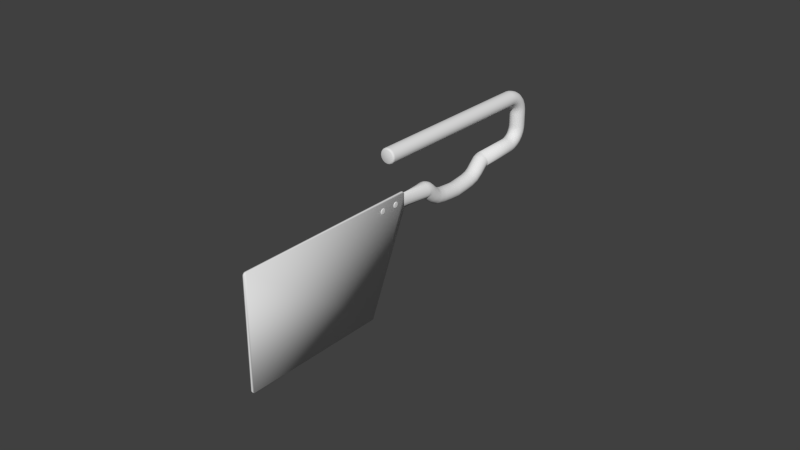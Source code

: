 # Source: c172p-control-lock.blend  (saved by Blender 2.76.0; exported with 4.5.12 LTS)
import bpy
from mathutils import Matrix  # noqa: F401  (used for matrix-valued properties, if any)

bpy.ops.wm.read_factory_settings(use_empty=True)
scene = bpy.context.scene
scene.name = 'Scene'

# ---- collections
col_collection_1 = bpy.data.collections.new('Collection 1'); scene.collection.children.link(col_collection_1)

# ---- world
world_world = bpy.data.worlds.new('World'); scene.world = world_world
world_world.color = (0.05088, 0.05088, 0.05088)
world_world.use_sun_shadow = False
world_world.sun_shadow_jitter_overblur = 0.0
world_world.cycles.sampling_method = 'MANUAL'
world_world.cycles.sample_map_resolution = 256

# ---- meshes
me_cylinder_003 = bpy.data.meshes.new('Cylinder.003')
me_cylinder_003.from_pydata([(0.0002255, -0.0194, 0.03273), (0.0002255, -0.01973, 0.03278), (0.0002255, -0.02, 0.03294), (0.0002255, -0.02019, 0.03317), (0.0002255, -0.02025, 0.03344), (0.0002255, -0.02019, 0.03371), (0.0002255, -0.02, 0.03394), (0.0002255, -0.01973, 0.03409), (0.0002255, -0.0194, 0.03415), (0.0002255, -0.01908, 0.03409), (0.0002255, -0.0188, 0.03394), (0.0002255, -0.01862, 0.03371), (0.0002255, -0.01855, 0.03344), (0.0002255, -0.01862, 0.03317), (0.0002255, -0.0188, 0.03294), (0.0002091, -0.01904, 0.0327), (0.0002091, -0.01873, 0.03288), (0.0002091, -0.01852, 0.03313), (0.0002091, -0.01845, 0.03344), (0.0002091, -0.01852, 0.03374), (0.0002091, -0.01873, 0.034), (0.0002091, -0.01904, 0.03417), (0.0002091, -0.0194, 0.03423), (0.0002091, -0.01977, 0.03417), (0.0002091, -0.02008, 0.034), (0.0002091, -0.02028, 0.03374), (0.0002091, -0.02036, 0.03344), (0.0002091, -0.02028, 0.03313), (0.0002091, -0.02008, 0.03288), (0.0002091, -0.01977, 0.0327), (0.0002091, -0.0194, 0.03264), (1.247e-05, -0.0194, 0.03244), (1.247e-05, -0.01986, 0.03252), (1.247e-05, -0.02025, 0.03273), (1.247e-05, -0.02051, 0.03306), (1.247e-05, -0.0206, 0.03344), (1.247e-05, -0.02051, 0.03382), (1.247e-05, -0.02025, 0.03414), (1.247e-05, -0.01986, 0.03436), (1.247e-05, -0.0194, 0.03443), (1.247e-05, -0.01895, 0.03436), (1.247e-05, -0.01856, 0.03414), (1.247e-05, -0.0183, 0.03382), (1.247e-05, -0.01821, 0.03344), (1.247e-05, -0.0183, 0.03306), (1.247e-05, -0.01856, 0.03273), (1.247e-05, -0.01895, 0.03252), (7.181e-05, -0.0194, 0.03246), (7.181e-05, -0.01985, 0.03253), (7.181e-05, -0.02023, 0.03275), (7.181e-05, -0.02049, 0.03306), (7.181e-05, -0.02057, 0.03344), (7.181e-05, -0.02049, 0.03381), (7.181e-05, -0.02023, 0.03413), (7.181e-05, -0.01985, 0.03434), (7.181e-05, -0.0194, 0.03441), (7.181e-05, -0.01895, 0.03434), (7.181e-05, -0.01857, 0.03413), (7.181e-05, -0.01832, 0.03381), (7.181e-05, -0.01823, 0.03344), (7.181e-05, -0.01832, 0.03306), (7.181e-05, -0.01857, 0.03275), (7.181e-05, -0.01895, 0.03253), (0.0001379, -0.0194, 0.03251), (0.0001379, -0.01983, 0.03258), (0.0001379, -0.02019, 0.03278), (0.0001379, -0.02043, 0.03308), (0.0001379, -0.02052, 0.03344), (0.0001379, -0.02043, 0.03379), (0.0001379, -0.02019, 0.03409), (0.0001379, -0.01983, 0.0343), (0.0001379, -0.0194, 0.03437), (0.0001379, -0.01898, 0.0343), (0.0001379, -0.01861, 0.03409), (0.0001379, -0.01837, 0.03379), (0.0001379, -0.01829, 0.03344), (0.0001379, -0.01837, 0.03308), (0.0001379, -0.01861, 0.03278), (0.0001379, -0.01898, 0.03258), (0.0002255, -0.01908, 0.03278), (0.0001773, -0.0194, 0.03257), (0.0001773, -0.0198, 0.03264), (0.0001773, -0.02013, 0.03283), (0.0001773, -0.02036, 0.03311), (0.0001773, -0.02044, 0.03344), (0.0001773, -0.02036, 0.03377), (0.0001773, -0.02013, 0.03405), (0.0001773, -0.0198, 0.03423), (0.0001773, -0.0194, 0.0343), (0.0001773, -0.01901, 0.03423), (0.0001773, -0.01867, 0.03405), (0.0001773, -0.01845, 0.03377), (0.0001773, -0.01837, 0.03344), (0.0001773, -0.01845, 0.03311), (0.0001773, -0.01867, 0.03283), (0.0001773, -0.01901, 0.03264), (0.0002515, -0.0194, 0.03344), (0.0002339, -0.0194, 0.03282), (0.0002339, -0.01969, 0.03286), (0.0002339, -0.01993, 0.033), (0.0002339, -0.02009, 0.0332), (0.0002339, -0.02015, 0.03344), (0.0002339, -0.02009, 0.03368), (0.0002339, -0.01993, 0.03388), (0.0002339, -0.01969, 0.03401), (0.0002339, -0.0194, 0.03406), (0.0002339, -0.01912, 0.03401), (0.0002339, -0.01887, 0.03388), (0.0002339, -0.01871, 0.03368), (0.0002339, -0.01866, 0.03344), (0.0002339, -0.01871, 0.0332), (0.0002339, -0.01887, 0.033), (0.0002339, -0.01912, 0.03286), (0.0002255, -0.0194, 0.02713), (0.0002255, -0.01973, 0.02718), (0.0002255, -0.02, 0.02734), (0.0002255, -0.02019, 0.02757), (0.0002255, -0.02025, 0.02784), (0.0002255, -0.02019, 0.02811), (0.0002255, -0.02, 0.02834), (0.0002255, -0.01973, 0.02849), (0.0002255, -0.0194, 0.02855), (0.0002255, -0.01908, 0.02849), (0.0002255, -0.0188, 0.02834), (0.0002255, -0.01862, 0.02811), (0.0002255, -0.01855, 0.02784), (0.0002255, -0.01862, 0.02757), (0.0002255, -0.0188, 0.02734), (0.0002091, -0.01904, 0.0271), (0.0002091, -0.01873, 0.02728), (0.0002091, -0.01852, 0.02753), (0.0002091, -0.01845, 0.02784), (0.0002091, -0.01852, 0.02814), (0.0002091, -0.01873, 0.0284), (0.0002091, -0.01904, 0.02857), (0.0002091, -0.0194, 0.02863), (0.0002091, -0.01977, 0.02857), (0.0002091, -0.02008, 0.0284), (0.0002091, -0.02028, 0.02814), (0.0002091, -0.02036, 0.02784), (0.0002091, -0.02028, 0.02753), (0.0002091, -0.02008, 0.02728), (0.0002091, -0.01977, 0.0271), (0.0002091, -0.0194, 0.02704), (1.247e-05, -0.0194, 0.02684), (1.247e-05, -0.01986, 0.02692), (1.247e-05, -0.02025, 0.02713), (1.247e-05, -0.02051, 0.02746), (1.247e-05, -0.0206, 0.02784), (1.247e-05, -0.02051, 0.02822), (1.247e-05, -0.02025, 0.02854), (1.247e-05, -0.01986, 0.02876), (1.247e-05, -0.0194, 0.02883), (1.247e-05, -0.01895, 0.02876), (1.247e-05, -0.01856, 0.02854), (1.247e-05, -0.0183, 0.02822), (1.247e-05, -0.01821, 0.02784), (1.247e-05, -0.0183, 0.02746), (1.247e-05, -0.01856, 0.02713), (1.247e-05, -0.01895, 0.02692), (7.181e-05, -0.0194, 0.02686), (7.181e-05, -0.01985, 0.02693), (7.181e-05, -0.02023, 0.02715), (7.181e-05, -0.02049, 0.02746), (7.181e-05, -0.02057, 0.02784), (7.181e-05, -0.02049, 0.02821), (7.181e-05, -0.02023, 0.02853), (7.181e-05, -0.01985, 0.02874), (7.181e-05, -0.0194, 0.02881), (7.181e-05, -0.01895, 0.02874), (7.181e-05, -0.01857, 0.02853), (7.181e-05, -0.01832, 0.02821), (7.181e-05, -0.01823, 0.02784), (7.181e-05, -0.01832, 0.02746), (7.181e-05, -0.01857, 0.02715), (7.181e-05, -0.01895, 0.02693), (0.0001379, -0.0194, 0.02691), (0.0001379, -0.01983, 0.02698), (0.0001379, -0.02019, 0.02718), (0.0001379, -0.02043, 0.02748), (0.0001379, -0.02052, 0.02784), (0.0001379, -0.02043, 0.02819), (0.0001379, -0.02019, 0.02849), (0.0001379, -0.01983, 0.0287), (0.0001379, -0.0194, 0.02877), (0.0001379, -0.01898, 0.0287), (0.0001379, -0.01861, 0.02849), (0.0001379, -0.01837, 0.02819), (0.0001379, -0.01829, 0.02784), (0.0001379, -0.01837, 0.02748), (0.0001379, -0.01861, 0.02718), (0.0001379, -0.01898, 0.02698), (0.0002255, -0.01908, 0.02718), (0.0001773, -0.0194, 0.02697), (0.0001773, -0.0198, 0.02704), (0.0001773, -0.02013, 0.02723), (0.0001773, -0.02036, 0.02751), (0.0001773, -0.02044, 0.02784), (0.0001773, -0.02036, 0.02817), (0.0001773, -0.02013, 0.02845), (0.0001773, -0.0198, 0.02863), (0.0001773, -0.0194, 0.0287), (0.0001773, -0.01901, 0.02863), (0.0001773, -0.01867, 0.02845), (0.0001773, -0.01845, 0.02817), (0.0001773, -0.01837, 0.02784), (0.0001773, -0.01845, 0.02751), (0.0001773, -0.01867, 0.02723), (0.0001773, -0.01901, 0.02704), (0.0002515, -0.0194, 0.02784), (0.0002339, -0.0194, 0.02722), (0.0002339, -0.01969, 0.02726), (0.0002339, -0.01993, 0.0274), (0.0002339, -0.02009, 0.0276), (0.0002339, -0.02015, 0.02784), (0.0002339, -0.02009, 0.02808), (0.0002339, -0.01993, 0.02828), (0.0002339, -0.01969, 0.02841), (0.0002339, -0.0194, 0.02846), (0.0002339, -0.01912, 0.02841), (0.0002339, -0.01887, 0.02828), (0.0002339, -0.01871, 0.02808), (0.0002339, -0.01866, 0.02784), (0.0002339, -0.01871, 0.0276), (0.0002339, -0.01887, 0.0274), (0.0002339, -0.01912, 0.02726), (-0.0006898, -0.02259, 0.02404), (3.019e-05, -0.02259, 0.02404), (-0.0006898, -0.02295, 0.02414), (3.019e-05, -0.02295, 0.02414), (-0.0006898, -0.05953, 0.03816), (3.019e-05, -0.05953, 0.03816), (-0.0006898, -0.05975, 0.03842), (3.019e-05, -0.05975, 0.03842), (-0.0006898, -0.05987, 0.03872), (3.019e-05, -0.05987, 0.03872), (-0.0006898, -0.05987, 0.08606), (3.019e-05, -0.05987, 0.08606), (-0.0006898, -0.05975, 0.08636), (3.019e-05, -0.05975, 0.08636), (-0.0006898, -0.05953, 0.08661), (3.019e-05, -0.05953, 0.08661), (-0.0006898, -0.05922, 0.0868), (3.019e-05, -0.05922, 0.0868), (-0.0006898, -0.05886, 0.0869), (3.019e-05, -0.05886, 0.0869), (-0.0006898, -0.01675, 0.0869), (3.019e-05, -0.01675, 0.0869), (-0.0006898, -0.01639, 0.0868), (3.019e-05, -0.01639, 0.0868), (-0.0006898, -0.01608, 0.08661), (3.019e-05, -0.01608, 0.08661), (-0.0006898, -0.01585, 0.08636), (3.019e-05, -0.01585, 0.08636), (-0.0006898, -0.01574, 0.08606), (3.019e-05, -0.01574, 0.08606), (-0.0006898, -0.01574, 0.02488), (3.019e-05, -0.01574, 0.02488), (-0.0006898, -0.01585, 0.02458), (3.019e-05, -0.01585, 0.02458), (-0.0006898, -0.01608, 0.02433), (3.019e-05, -0.01608, 0.02433), (-0.0006898, -0.01639, 0.02414), (3.019e-05, -0.01639, 0.02414), (-0.0006898, -0.01675, 0.02404), (3.019e-05, -0.01675, 0.02404), (-0.0003298, -0.02219, -0.02764), (-0.0003298, -0.02253, -0.0148), (0.0008182, -0.02196, -0.02764), (0.0008182, -0.02231, -0.0148), (0.001792, -0.02131, -0.02764), (0.001792, -0.02166, -0.0148), (0.002442, -0.02033, -0.02764), (0.002442, -0.02068, -0.0148), (0.00267, -0.01919, -0.02764), (0.00267, -0.01953, -0.0148), (0.002442, -0.01804, -0.02764), (0.002442, -0.01839, -0.0148), (0.001792, -0.01707, -0.02764), (0.001792, -0.01741, -0.0148), (0.0008182, -0.01641, -0.02764), (0.0008182, -0.01676, -0.0148), (-0.0003298, -0.01619, -0.02764), (-0.0003298, -0.01653, -0.0148), (-0.001478, -0.01641, -0.02764), (-0.001478, -0.01676, -0.0148), (-0.002451, -0.01707, -0.02764), (-0.002451, -0.01741, -0.0148), (-0.003101, -0.01804, -0.02764), (-0.003101, -0.01839, -0.0148), (-0.00333, -0.01919, -0.02764), (-0.00333, -0.01953, -0.0148), (-0.003101, -0.02033, -0.02764), (-0.003101, -0.02068, -0.0148), (-0.002451, -0.02131, -0.02764), (-0.002451, -0.02166, -0.0148), (-0.001478, -0.02196, -0.02764), (-0.001478, -0.02231, -0.0148), (-0.0003298, -0.02191, -0.02934), (0.0008182, -0.02168, -0.02932), (0.001792, -0.02104, -0.02924), (0.002442, -0.02008, -0.02913), (0.00267, -0.01894, -0.02899), (0.002442, -0.0178, -0.02885), (0.001792, -0.01684, -0.02874), (0.0008182, -0.0162, -0.02866), (-0.0003298, -0.01597, -0.02864), (-0.001478, -0.0162, -0.02866), (-0.002451, -0.01684, -0.02874), (-0.003101, -0.0178, -0.02885), (-0.00333, -0.01894, -0.02899), (-0.003101, -0.02008, -0.02913), (-0.002451, -0.02104, -0.02924), (-0.001478, -0.02168, -0.02932), (-0.0003298, -0.02102, -0.03135), (0.0008182, -0.02081, -0.03127), (0.001792, -0.02021, -0.03107), (0.002442, -0.01931, -0.03075), (0.00267, -0.01825, -0.03039), (0.002442, -0.01719, -0.03002), (0.001792, -0.0163, -0.02971), (0.0008182, -0.0157, -0.0295), (-0.0003298, -0.01548, -0.02943), (-0.001478, -0.0157, -0.0295), (-0.002451, -0.0163, -0.02971), (-0.003101, -0.01719, -0.03002), (-0.00333, -0.01825, -0.03039), (-0.003101, -0.01931, -0.03075), (-0.002451, -0.02021, -0.03107), (-0.001478, -0.02081, -0.03127), (-0.0003298, -0.01982, -0.03293), (0.0008182, -0.01963, -0.03282), (0.001792, -0.0191, -0.03251), (0.002442, -0.0183, -0.03205), (0.00267, -0.01736, -0.0315), (0.002442, -0.01642, -0.03095), (0.001792, -0.01562, -0.03049), (0.0008182, -0.01509, -0.03018), (-0.0003298, -0.0149, -0.03007), (-0.001478, -0.01509, -0.03018), (-0.002451, -0.01562, -0.03049), (-0.003101, -0.01642, -0.03095), (-0.00333, -0.01736, -0.0315), (-0.003101, -0.0183, -0.03205), (-0.002451, -0.0191, -0.03251), (-0.001478, -0.01963, -0.03282), (-0.0003298, -0.01802, -0.03432), (0.0008182, -0.01788, -0.03417), (0.001792, -0.01746, -0.03376), (0.002442, -0.01683, -0.03314), (0.00267, -0.0161, -0.0324), (0.002442, -0.01536, -0.03167), (0.001792, -0.01473, -0.03105), (0.0008182, -0.01431, -0.03063), (-0.0003298, -0.01417, -0.03049), (-0.001478, -0.01431, -0.03063), (-0.002451, -0.01473, -0.03105), (-0.003101, -0.01536, -0.03167), (-0.00333, -0.0161, -0.0324), (-0.003101, -0.01683, -0.03314), (-0.002451, -0.01746, -0.03376), (-0.001478, -0.01788, -0.03417), (-0.0003298, -0.01587, -0.03529), (0.0008182, -0.01578, -0.03512), (0.001792, -0.01551, -0.03463), (0.002442, -0.01511, -0.03389), (0.00267, -0.01464, -0.03301), (0.002442, -0.01416, -0.03214), (0.001792, -0.01376, -0.0314), (0.0008182, -0.0135, -0.03091), (-0.0003298, -0.0134, -0.03074), (-0.001478, -0.0135, -0.03091), (-0.002451, -0.01376, -0.0314), (-0.003101, -0.01416, -0.03214), (-0.00333, -0.01464, -0.03301), (-0.003101, -0.01511, -0.03389), (-0.002451, -0.01551, -0.03463), (-0.001478, -0.01578, -0.03512), (-0.0003298, -0.01379, -0.03574), (0.0008182, -0.01374, -0.03555), (0.001792, -0.01361, -0.03502), (0.002442, -0.01341, -0.03423), (0.00267, -0.01317, -0.03329), (0.002442, -0.01293, -0.03236), (0.001792, -0.01273, -0.03156), (0.0008182, -0.0126, -0.03103), (-0.0003298, -0.01255, -0.03085), (-0.001478, -0.0126, -0.03103), (-0.002451, -0.01273, -0.03156), (-0.003101, -0.01293, -0.03236), (-0.00333, -0.01317, -0.03329), (-0.003101, -0.01341, -0.03423), (-0.002451, -0.01361, -0.03502), (-0.001478, -0.01374, -0.03555), (-0.0003298, -0.01192, -0.03584), (0.0008182, -0.01192, -0.03565), (0.001792, -0.01192, -0.03511), (0.002442, -0.01192, -0.0343), (0.00267, -0.01193, -0.03334), (0.002442, -0.01193, -0.03239), (0.001792, -0.01193, -0.03158), (0.0008182, -0.01193, -0.03103), (-0.0003298, -0.01193, -0.03084), (-0.001478, -0.01193, -0.03103), (-0.002451, -0.01193, -0.03158), (-0.003101, -0.01193, -0.03239), (-0.00333, -0.01193, -0.03334), (-0.003101, -0.01192, -0.0343), (-0.002451, -0.01192, -0.03511), (-0.001478, -0.01192, -0.03565), (-0.0003298, 0.003, -0.02764), (-0.0003298, 0.003, 0.03041), (0.0008182, 0.002772, -0.02764), (0.0008182, 0.002772, 0.03041), (0.001792, 0.002121, -0.02764), (0.001792, 0.002121, 0.03041), (0.002442, 0.001148, -0.02764), (0.002442, 0.001148, 0.03041), (0.00267, 1.042e-09, -0.02764), (0.00267, -9.234e-10, 0.03041), (0.002442, -0.001148, -0.02764), (0.002442, -0.001148, 0.03041), (0.001792, -0.002121, -0.02764), (0.001792, -0.002121, 0.03041), (0.0008182, -0.002772, -0.02764), (0.0008182, -0.002772, 0.03041), (-0.0003298, -0.003, -0.02764), (-0.0003298, -0.003, 0.03041), (-0.001478, -0.002772, -0.02764), (-0.001478, -0.002772, 0.03041), (-0.002451, -0.002121, -0.02764), (-0.002451, -0.002121, 0.03041), (-0.003101, -0.001148, -0.02764), (-0.003101, -0.001148, 0.03041), (-0.00333, 1.209e-09, -0.02764), (-0.00333, -7.565e-10, 0.03041), (-0.003101, 0.001148, -0.02764), (-0.003101, 0.001148, 0.03041), (-0.002451, 0.002121, -0.02764), (-0.002451, 0.002121, 0.03041), (-0.001478, 0.002772, -0.02764), (-0.001478, 0.002772, 0.03041), (-0.0003298, 0.002722, -0.02934), (0.0008182, 0.002496, -0.02932), (0.001792, 0.001852, -0.02924), (0.002442, 0.0008886, -0.02913), (0.00267, -0.0002479, -0.02899), (0.002442, -0.001384, -0.02885), (0.001792, -0.002348, -0.02874), (0.0008182, -0.002992, -0.02866), (-0.0003298, -0.003218, -0.02864), (-0.001478, -0.002992, -0.02866), (-0.002451, -0.002348, -0.02874), (-0.003101, -0.001384, -0.02885), (-0.00333, -0.0002479, -0.02899), (-0.003101, 0.0008886, -0.02913), (-0.002451, 0.001852, -0.02924), (-0.001478, 0.002496, -0.02932), (-0.0003298, 0.001837, -0.03135), (0.0008182, 0.001627, -0.03127), (0.001792, 0.001026, -0.03107), (0.002442, 0.0001276, -0.03075), (0.00267, -0.0009324, -0.03039), (0.002442, -0.001992, -0.03002), (0.001792, -0.002891, -0.02971), (0.0008182, -0.003491, -0.0295), (-0.0003298, -0.003702, -0.02943), (-0.001478, -0.003491, -0.0295), (-0.002451, -0.002891, -0.02971), (-0.003101, -0.001992, -0.03002), (-0.00333, -0.0009324, -0.03039), (-0.003101, 0.0001276, -0.03075), (-0.002451, 0.001026, -0.03107), (-0.001478, 0.001627, -0.03127), (-0.0003298, 0.0006334, -0.03293), (0.0008182, 0.0004461, -0.03282), (0.001792, -8.739e-05, -0.03251), (0.002442, -0.0008858, -0.03205), (0.00267, -0.001828, -0.0315), (0.002442, -0.002769, -0.03095), (0.001792, -0.003568, -0.03049), (0.0008182, -0.004101, -0.03018), (-0.0003298, -0.004289, -0.03007), (-0.001478, -0.004101, -0.03018), (-0.002451, -0.003568, -0.03049), (-0.003101, -0.002769, -0.03095), (-0.00333, -0.001828, -0.0315), (-0.003101, -0.0008858, -0.03205), (-0.002451, -8.738e-05, -0.03251), (-0.001478, 0.0004461, -0.03282), (-0.0003298, -0.001162, -0.03432), (0.0008182, -0.001309, -0.03417), (0.001792, -0.001727, -0.03376), (0.002442, -0.002353, -0.03314), (0.00267, -0.003091, -0.0324), (0.002442, -0.003829, -0.03167), (0.001792, -0.004454, -0.03105), (0.0008182, -0.004872, -0.03063), (-0.0003298, -0.005019, -0.03049), (-0.001478, -0.004872, -0.03063), (-0.002451, -0.004454, -0.03105), (-0.003101, -0.003829, -0.03167), (-0.00333, -0.003091, -0.0324), (-0.003101, -0.002353, -0.03314), (-0.002451, -0.001727, -0.03376), (-0.001478, -0.001309, -0.03417), (-0.0003298, -0.003317, -0.03529), (0.0008182, -0.00341, -0.03512), (0.001792, -0.003678, -0.03463), (0.002442, -0.004078, -0.03389), (0.00267, -0.00455, -0.03301), (0.002442, -0.005022, -0.03214), (0.001792, -0.005422, -0.0314), (0.0008182, -0.005689, -0.03091), (-0.0003298, -0.005783, -0.03074), (-0.001478, -0.005689, -0.03091), (-0.002451, -0.005422, -0.0314), (-0.003101, -0.005022, -0.03214), (-0.00333, -0.00455, -0.03301), (-0.003101, -0.004078, -0.03389), (-0.002451, -0.003678, -0.03463), (-0.001478, -0.00341, -0.03512), (-0.0003298, -0.005395, -0.03574), (0.0008182, -0.005443, -0.03555), (0.001792, -0.005577, -0.03502), (0.002442, -0.005778, -0.03423), (0.00267, -0.006016, -0.03329), (0.002442, -0.006253, -0.03236), (0.001792, -0.006455, -0.03156), (0.0008182, -0.006589, -0.03103), (-0.0003298, -0.006636, -0.03085), (-0.001478, -0.006589, -0.03103), (-0.002451, -0.006455, -0.03156), (-0.003101, -0.006253, -0.03236), (-0.00333, -0.006016, -0.03329), (-0.003101, -0.005778, -0.03423), (-0.002451, -0.005577, -0.03502), (-0.001478, -0.005443, -0.03555), (-0.0003298, -0.007263, -0.03584), (0.0008182, -0.007263, -0.03565), (0.001792, -0.007263, -0.03511), (0.002442, -0.007262, -0.0343), (0.00267, -0.00726, -0.03334), (0.002442, -0.007259, -0.03239), (0.001792, -0.007258, -0.03158), (0.0008182, -0.007258, -0.03103), (-0.0003298, -0.007257, -0.03084), (-0.001478, -0.007258, -0.03103), (-0.002451, -0.007258, -0.03158), (-0.003101, -0.007259, -0.03239), (-0.00333, -0.00726, -0.03334), (-0.003101, -0.007262, -0.0343), (-0.002451, -0.007263, -0.03511), (-0.001478, -0.007263, -0.03565), (-0.0003298, -7.519e-10, 0.03137), (-0.0003298, 0.002984, 0.03071), (0.000812, 0.002757, 0.03071), (0.00178, 0.00211, 0.03071), (0.002427, 0.001142, 0.03071), (0.002654, -9.068e-10, 0.03071), (0.002427, -0.001142, 0.03071), (0.00178, -0.00211, 0.03071), (0.000812, -0.002757, 0.03071), (-0.0003298, -0.002984, 0.03071), (-0.001472, -0.002757, 0.03071), (-0.00244, -0.00211, 0.03071), (-0.003086, -0.001142, 0.03071), (-0.003314, -7.408e-10, 0.03071), (-0.003086, 0.001142, 0.03071), (-0.00244, 0.00211, 0.03071), (-0.001472, 0.002757, 0.03071), (-0.0003298, 0.002923, 0.03092), (0.0007886, 0.0027, 0.03092), (0.001737, 0.002067, 0.03092), (0.00237, 0.001118, 0.03092), (0.002593, -8.923e-10, 0.03092), (0.00237, -0.001118, 0.03092), (0.001737, -0.002067, 0.03092), (0.0007886, -0.0027, 0.03092), (-0.0003298, -0.002923, 0.03092), (-0.001448, -0.0027, 0.03092), (-0.002396, -0.002067, 0.03092), (-0.00303, -0.001118, 0.03092), (-0.003252, -7.297e-10, 0.03092), (-0.00303, 0.001118, 0.03092), (-0.002396, 0.002067, 0.03092), (-0.001448, 0.0027, 0.03092), (-0.0003298, 0.002759, 0.03113), (0.0007259, 0.002549, 0.03113), (0.001621, 0.001951, 0.03113), (0.002219, 0.001056, 0.03113), (0.002429, -8.744e-10, 0.03113), (0.002219, -0.001056, 0.03113), (0.001621, -0.001951, 0.03113), (0.0007259, -0.002549, 0.03113), (-0.0003298, -0.002759, 0.03113), (-0.001385, -0.002549, 0.03113), (-0.00228, -0.001951, 0.03113), (-0.002878, -0.001056, 0.03113), (-0.003088, -7.209e-10, 0.03113), (-0.002878, 0.001056, 0.03113), (-0.00228, 0.001951, 0.03113), (-0.001385, 0.002549, 0.03113), (-0.0003298, 0.002412, 0.03128), (0.0005931, 0.002228, 0.03128), (0.001375, 0.001705, 0.03128), (0.001898, 0.0009229, 0.03128), (0.002082, -8.407e-10, 0.03128), (0.001898, -0.0009229, 0.03128), (0.001375, -0.001705, 0.03128), (0.0005931, -0.002228, 0.03128), (-0.0003298, -0.002412, 0.03128), (-0.001253, -0.002228, 0.03128), (-0.002035, -0.001705, 0.03128), (-0.002558, -0.0009229, 0.03128), (-0.002741, -7.065e-10, 0.03128), (-0.002558, 0.0009229, 0.03128), (-0.002035, 0.001705, 0.03128), (-0.001253, 0.002228, 0.03128), (-0.0003298, -0.02253, -0.0148), (0.0008182, -0.02231, -0.0148), (0.001792, -0.02166, -0.0148), (0.002442, -0.02068, -0.0148), (0.00267, -0.01953, -0.0148), (0.002442, -0.01839, -0.0148), (0.001792, -0.01741, -0.0148), (0.0008182, -0.01676, -0.0148), (-0.0003298, -0.01653, -0.0148), (-0.001478, -0.01676, -0.0148), (-0.002451, -0.01741, -0.0148), (-0.003101, -0.01839, -0.0148), (-0.00333, -0.01953, -0.0148), (-0.003101, -0.02068, -0.0148), (-0.002451, -0.02166, -0.0148), (-0.001478, -0.02231, -0.0148), (-0.0003298, -0.02255, -0.0147), (0.0008182, -0.02233, -0.01465), (0.001792, -0.0217, -0.01452), (0.002442, -0.02076, -0.01431), (0.00267, -0.01965, -0.01406), (0.002442, -0.01854, -0.01382), (0.001792, -0.0176, -0.01361), (0.0008182, -0.01697, -0.01347), (-0.0003298, -0.01675, -0.01342), (-0.001478, -0.01697, -0.01347), (-0.002451, -0.0176, -0.01361), (-0.003101, -0.01854, -0.01382), (-0.00333, -0.01965, -0.01406), (-0.003101, -0.02076, -0.01431), (-0.002451, -0.0217, -0.01452), (-0.001478, -0.02233, -0.01465), (-0.0003298, -0.02261, -0.01464), (0.0008182, -0.02241, -0.01455), (0.001792, -0.02185, -0.01427), (0.002442, -0.02102, -0.01385), (0.00267, -0.02004, -0.01335), (0.002442, -0.01906, -0.01286), (0.001792, -0.01822, -0.01244), (0.0008182, -0.01767, -0.01216), (-0.0003298, -0.01747, -0.01206), (-0.001478, -0.01767, -0.01216), (-0.002451, -0.01822, -0.01244), (-0.003101, -0.01906, -0.01286), (-0.00333, -0.02004, -0.01335), (-0.003101, -0.02102, -0.01385), (-0.002451, -0.0218, -0.01427), (-0.001478, -0.02236, -0.01455), (-0.0003298, -0.02273, -0.01455), (0.0008182, -0.02259, -0.0144), (0.001792, -0.02218, -0.01398), (0.002442, -0.02157, -0.01335), (0.00267, -0.02085, -0.0126), (0.002442, -0.02013, -0.01186), (0.001792, -0.01952, -0.01123), (0.0008182, -0.01911, -0.01081), (-0.0003298, -0.01896, -0.01066), (-0.001478, -0.01911, -0.01081), (-0.002451, -0.01952, -0.01123), (-0.003101, -0.02013, -0.01186), (-0.00333, -0.02085, -0.0126), (-0.003101, -0.02157, -0.01335), (-0.002451, -0.02218, -0.01398), (-0.001478, -0.02259, -0.0144), (-0.0003298, -0.02485, -0.01266), (0.0008182, -0.02471, -0.01251), (0.001792, -0.0243, -0.01209), (0.002442, -0.02369, -0.01146), (0.00267, -0.02297, -0.01072), (0.002442, -0.02225, -0.009972), (0.001792, -0.02164, -0.009341), (0.0008182, -0.02123, -0.008919), (-0.0003298, -0.02109, -0.008771), (-0.001478, -0.02123, -0.008919), (-0.002451, -0.02164, -0.009341), (-0.003101, -0.02225, -0.009972), (-0.00333, -0.02297, -0.01072), (-0.003101, -0.02369, -0.01146), (-0.002451, -0.0243, -0.01209), (-0.001478, -0.02471, -0.01251), (-0.0003298, -0.02704, -0.01004), (0.0008182, -0.02684, -0.009949), (0.001792, -0.02626, -0.009692), (0.002442, -0.02541, -0.009308), (0.00267, -0.0244, -0.008854), (0.002442, -0.02338, -0.008401), (0.001792, -0.02253, -0.008016), (0.0008182, -0.02195, -0.007759), (-0.0003298, -0.02175, -0.007669), (-0.001478, -0.02195, -0.007759), (-0.002451, -0.02253, -0.008016), (-0.003101, -0.02338, -0.008401), (-0.00333, -0.0244, -0.008854), (-0.003101, -0.02541, -0.009308), (-0.002451, -0.02626, -0.009692), (-0.001478, -0.02684, -0.009949), (-0.0003298, -0.02801, -0.007246), (0.0008182, -0.02779, -0.00719), (0.001792, -0.02717, -0.00703), (0.002442, -0.02624, -0.00679), (0.00267, -0.02514, -0.006506), (0.002442, -0.02404, -0.006223), (0.001792, -0.02311, -0.005983), (0.0008182, -0.02249, -0.005823), (-0.0003298, -0.02227, -0.005766), (-0.001478, -0.02249, -0.005823), (-0.002451, -0.02311, -0.005983), (-0.003101, -0.02404, -0.006223), (-0.00333, -0.02514, -0.006506), (-0.003101, -0.02624, -0.00679), (-0.002451, -0.02717, -0.00703), (-0.001478, -0.02779, -0.00719), (-0.0003298, -0.02855, -0.003782), (0.0008182, -0.02832, -0.003765), (0.001792, -0.02767, -0.003715), (0.002442, -0.0267, -0.003641), (0.00267, -0.02556, -0.003554), (0.002442, -0.02441, -0.003466), (0.001792, -0.02345, -0.003392), (0.0008182, -0.0228, -0.003343), (-0.0003298, -0.02257, -0.003325), (-0.001478, -0.0228, -0.003343), (-0.002451, -0.02345, -0.003392), (-0.003101, -0.02441, -0.003466), (-0.00333, -0.02556, -0.003554), (-0.003101, -0.0267, -0.003641), (-0.002451, -0.02767, -0.003715), (-0.001478, -0.02832, -0.003765), (-0.0003298, -0.02895, 6.092e-10), (0.0008182, -0.02872, 8.021e-10), (0.001792, -0.02807, 7.076e-10), (0.002442, -0.0271, 8.166e-10), (0.00267, -0.02595, 9.452e-10), (0.002442, -0.0248, 1.074e-09), (0.001792, -0.02383, 1.183e-09), (0.0008182, -0.02318, 1.256e-09), (-0.0003298, -0.02295, 1.281e-09), (-0.001478, -0.02318, 1.256e-09), (-0.002451, -0.02383, 1.183e-09), (-0.003101, -0.0248, 1.074e-09), (-0.00333, -0.02595, 9.452e-10), (-0.003101, -0.0271, 8.166e-10), (-0.002451, -0.02807, 7.076e-10), (-0.001478, -0.02872, 4.674e-10), (-0.0003298, -0.02253, 0.01483), (-0.001478, -0.02231, 0.01483), (-0.002451, -0.02166, 0.01482), (-0.003101, -0.02068, 0.01481), (-0.00333, -0.01953, 0.0148), (-0.003101, -0.01839, 0.01478), (-0.002451, -0.01741, 0.01477), (-0.001478, -0.01676, 0.01476), (-0.0003298, -0.01654, 0.01476), (0.0008182, -0.01676, 0.01476), (0.001792, -0.01741, 0.01477), (0.002442, -0.01839, 0.01478), (0.00267, -0.01953, 0.0148), (0.002442, -0.02068, 0.01481), (0.001792, -0.02166, 0.01482), (0.0008182, -0.02231, 0.01483), (-0.0003298, -0.02255, 0.0147), (-0.001478, -0.02233, 0.01465), (-0.002451, -0.0217, 0.01452), (-0.003101, -0.02076, 0.01431), (-0.00333, -0.01965, 0.01406), (-0.003101, -0.01854, 0.01382), (-0.002451, -0.0176, 0.01361), (-0.001478, -0.01697, 0.01347), (-0.0003298, -0.01675, 0.01342), (0.0008182, -0.01697, 0.01347), (0.001792, -0.0176, 0.01361), (0.002442, -0.01854, 0.01382), (0.00267, -0.01965, 0.01406), (0.002442, -0.02076, 0.01431), (0.001792, -0.0217, 0.01452), (0.0008182, -0.02233, 0.01465), (-0.0003298, -0.02261, 0.01464), (-0.001478, -0.02241, 0.01455), (-0.002451, -0.02185, 0.01427), (-0.003101, -0.02102, 0.01385), (-0.00333, -0.02004, 0.01335), (-0.003101, -0.01906, 0.01286), (-0.002451, -0.01822, 0.01244), (-0.001478, -0.01767, 0.01216), (-0.0003298, -0.01747, 0.01206), (0.0008182, -0.01767, 0.01216), (0.001792, -0.01822, 0.01244), (0.002442, -0.01906, 0.01286), (0.00267, -0.02004, 0.01335), (0.002442, -0.02102, 0.01385), (0.001792, -0.0218, 0.01427), (0.0008182, -0.02236, 0.01455), (-0.0003298, -0.02273, 0.01455), (-0.001478, -0.02259, 0.0144), (-0.002451, -0.02218, 0.01398), (-0.003101, -0.02157, 0.01335), (-0.00333, -0.02085, 0.0126), (-0.003101, -0.02013, 0.01186), (-0.002451, -0.01952, 0.01123), (-0.001478, -0.01911, 0.01081), (-0.0003298, -0.01896, 0.01066), (0.0008182, -0.01911, 0.01081), (0.001792, -0.01952, 0.01123), (0.002442, -0.02013, 0.01186), (0.00267, -0.02085, 0.0126), (0.002442, -0.02157, 0.01335), (0.001792, -0.02218, 0.01398), (0.0008182, -0.02259, 0.0144), (-0.0003298, -0.02485, 0.01266), (-0.001478, -0.02471, 0.01251), (-0.002451, -0.0243, 0.01209), (-0.003101, -0.02369, 0.01146), (-0.00333, -0.02297, 0.01072), (-0.003101, -0.02225, 0.009972), (-0.002451, -0.02164, 0.009341), (-0.001478, -0.02123, 0.008919), (-0.0003298, -0.02109, 0.008771), (0.0008182, -0.02123, 0.008919), (0.001792, -0.02164, 0.009341), (0.002442, -0.02225, 0.009972), (0.00267, -0.02297, 0.01072), (0.002442, -0.02369, 0.01146), (0.001792, -0.0243, 0.01209), (0.0008182, -0.02471, 0.01251), (-0.0003298, -0.02704, 0.01004), (-0.001478, -0.02684, 0.009949), (-0.002451, -0.02626, 0.009692), (-0.003101, -0.02541, 0.009308), (-0.00333, -0.0244, 0.008854), (-0.003101, -0.02338, 0.008401), (-0.002451, -0.02253, 0.008016), (-0.001478, -0.02195, 0.007759), (-0.0003298, -0.02175, 0.007669), (0.0008182, -0.02195, 0.007759), (0.001792, -0.02253, 0.008016), (0.002442, -0.02338, 0.008401), (0.00267, -0.0244, 0.008854), (0.002442, -0.02541, 0.009308), (0.001792, -0.02626, 0.009692), (0.0008182, -0.02684, 0.009949), (-0.0003298, -0.02801, 0.007246), (-0.001478, -0.02779, 0.00719), (-0.002451, -0.02717, 0.00703), (-0.003101, -0.02624, 0.00679), (-0.00333, -0.02514, 0.006506), (-0.003101, -0.02404, 0.006223), (-0.002451, -0.02311, 0.005983), (-0.001478, -0.02249, 0.005823), (-0.0003298, -0.02227, 0.005766), (0.0008182, -0.02249, 0.005823), (0.001792, -0.02311, 0.005983), (0.002442, -0.02404, 0.006223), (0.00267, -0.02514, 0.006506), (0.002442, -0.02624, 0.00679), (0.001792, -0.02717, 0.00703), (0.0008182, -0.02779, 0.00719), (-0.0003298, -0.02855, 0.003782), (-0.001478, -0.02832, 0.003765), (-0.002451, -0.02767, 0.003715), (-0.003101, -0.0267, 0.003641), (-0.00333, -0.02556, 0.003554), (-0.003101, -0.02441, 0.003466), (-0.002451, -0.02345, 0.003392), (-0.001478, -0.0228, 0.003343), (-0.0003298, -0.02257, 0.003325), (0.0008182, -0.0228, 0.003343), (0.001792, -0.02345, 0.003392), (0.002442, -0.02441, 0.003466), (0.00267, -0.02556, 0.003554), (0.002442, -0.0267, 0.003641), (0.001792, -0.02767, 0.003715), (0.0008182, -0.02832, 0.003765), (-0.0003298, -0.02242, 0.02452), (-0.0003585, -0.02219, 0.02452), (-0.0003828, -0.02154, 0.02451), (-0.000399, -0.02057, 0.0245), (-0.0004047, -0.01942, 0.02449), (-0.000399, -0.01827, 0.02448), (-0.0003828, -0.0173, 0.02446), (-0.0003585, -0.01665, 0.02446), (-0.0003298, -0.01642, 0.02445), (-0.0003011, -0.01665, 0.02446), (-0.0002769, -0.0173, 0.02446), (-0.0002606, -0.01827, 0.02448), (-0.0002549, -0.01942, 0.02449), (-0.0002606, -0.02057, 0.0245), (-0.0002769, -0.02154, 0.02451), (-0.0003011, -0.02219, 0.02452)], [], [(24, 25, 5, 6), (4, 3, 100, 101), (5, 4, 101, 102), (0, 79, 112, 97), (11, 10, 107, 108), (7, 6, 103, 104), (1, 0, 97, 98), (79, 14, 111, 112), (20, 21, 9, 10), (3, 2, 99, 100), (9, 8, 105, 106), (6, 5, 102, 103), (16, 17, 13, 14), (10, 9, 106, 107), (27, 28, 2, 3), (30, 15, 79, 0), (2, 1, 98, 99), (23, 24, 6, 7), (19, 20, 10, 11), (15, 16, 14, 79), (14, 13, 110, 111), (26, 27, 3, 4), (12, 11, 108, 109), (22, 23, 7, 8), (18, 19, 11, 12), (29, 30, 0, 1), (13, 12, 109, 110), (25, 26, 4, 5), (21, 22, 8, 9), (17, 18, 12, 13), (28, 29, 1, 2), (8, 7, 104, 105), (31, 46, 62, 47), (39, 38, 54, 55), (35, 34, 50, 51), (46, 45, 61, 62), (42, 41, 57, 58), (38, 37, 53, 54), (34, 33, 49, 50), (45, 44, 60, 61), (41, 40, 56, 57), (37, 36, 52, 53), (33, 32, 48, 49), (44, 43, 59, 60), (40, 39, 55, 56), (36, 35, 51, 52), (32, 31, 47, 48), (43, 42, 58, 59), (54, 53, 69, 70), (50, 49, 65, 66), (61, 60, 76, 77), (57, 56, 72, 73), (53, 52, 68, 69), (49, 48, 64, 65), (60, 59, 75, 76), (56, 55, 71, 72), (52, 51, 67, 68), (48, 47, 63, 64), (59, 58, 74, 75), (47, 62, 78, 63), (55, 54, 70, 71), (51, 50, 66, 67), (62, 61, 77, 78), (58, 57, 73, 74), (65, 64, 81, 82), (76, 75, 92, 93), (72, 71, 88, 89), (68, 67, 84, 85), (64, 63, 80, 81), (75, 74, 91, 92), (63, 78, 95, 80), (71, 70, 87, 88), (67, 66, 83, 84), (78, 77, 94, 95), (74, 73, 90, 91), (70, 69, 86, 87), (66, 65, 82, 83), (77, 76, 93, 94), (73, 72, 89, 90), (69, 68, 85, 86), (80, 95, 15, 30), (88, 87, 23, 22), (84, 83, 27, 26), (95, 94, 16, 15), (91, 90, 20, 19), (87, 86, 24, 23), (83, 82, 28, 27), (94, 93, 17, 16), (90, 89, 21, 20), (86, 85, 25, 24), (82, 81, 29, 28), (93, 92, 18, 17), (89, 88, 22, 21), (85, 84, 26, 25), (81, 80, 30, 29), (92, 91, 19, 18), (111, 110, 96), (109, 108, 96), (101, 100, 96), (110, 109, 96), (104, 103, 96), (105, 104, 96), (98, 97, 96), (97, 112, 96), (108, 107, 96), (100, 99, 96), (99, 98, 96), (112, 111, 96), (103, 102, 96), (106, 105, 96), (102, 101, 96), (107, 106, 96), (137, 138, 118, 119), (117, 116, 213, 214), (118, 117, 214, 215), (113, 192, 225, 210), (124, 123, 220, 221), (120, 119, 216, 217), (114, 113, 210, 211), (192, 127, 224, 225), (133, 134, 122, 123), (116, 115, 212, 213), (122, 121, 218, 219), (119, 118, 215, 216), (129, 130, 126, 127), (123, 122, 219, 220), (140, 141, 115, 116), (143, 128, 192, 113), (115, 114, 211, 212), (136, 137, 119, 120), (132, 133, 123, 124), (128, 129, 127, 192), (127, 126, 223, 224), (139, 140, 116, 117), (125, 124, 221, 222), (135, 136, 120, 121), (131, 132, 124, 125), (142, 143, 113, 114), (126, 125, 222, 223), (138, 139, 117, 118), (134, 135, 121, 122), (130, 131, 125, 126), (141, 142, 114, 115), (121, 120, 217, 218), (144, 159, 175, 160), (152, 151, 167, 168), (148, 147, 163, 164), (159, 158, 174, 175), (155, 154, 170, 171), (151, 150, 166, 167), (147, 146, 162, 163), (158, 157, 173, 174), (154, 153, 169, 170), (150, 149, 165, 166), (146, 145, 161, 162), (157, 156, 172, 173), (153, 152, 168, 169), (149, 148, 164, 165), (145, 144, 160, 161), (156, 155, 171, 172), (167, 166, 182, 183), (163, 162, 178, 179), (174, 173, 189, 190), (170, 169, 185, 186), (166, 165, 181, 182), (162, 161, 177, 178), (173, 172, 188, 189), (169, 168, 184, 185), (165, 164, 180, 181), (161, 160, 176, 177), (172, 171, 187, 188), (160, 175, 191, 176), (168, 167, 183, 184), (164, 163, 179, 180), (175, 174, 190, 191), (171, 170, 186, 187), (178, 177, 194, 195), (189, 188, 205, 206), (185, 184, 201, 202), (181, 180, 197, 198), (177, 176, 193, 194), (188, 187, 204, 205), (176, 191, 208, 193), (184, 183, 200, 201), (180, 179, 196, 197), (191, 190, 207, 208), (187, 186, 203, 204), (183, 182, 199, 200), (179, 178, 195, 196), (190, 189, 206, 207), (186, 185, 202, 203), (182, 181, 198, 199), (193, 208, 128, 143), (201, 200, 136, 135), (197, 196, 140, 139), (208, 207, 129, 128), (204, 203, 133, 132), (200, 199, 137, 136), (196, 195, 141, 140), (207, 206, 130, 129), (203, 202, 134, 133), (199, 198, 138, 137), (195, 194, 142, 141), (206, 205, 131, 130), (202, 201, 135, 134), (198, 197, 139, 138), (194, 193, 143, 142), (205, 204, 132, 131), (224, 223, 209), (222, 221, 209), (214, 213, 209), (223, 222, 209), (217, 216, 209), (218, 217, 209), (211, 210, 209), (210, 225, 209), (221, 220, 209), (213, 212, 209), (212, 211, 209), (225, 224, 209), (216, 215, 209), (219, 218, 209), (215, 214, 209), (220, 219, 209), (226, 227, 229, 228), (228, 229, 231, 230), (230, 231, 233, 232), (232, 233, 235, 234), (234, 235, 237, 236), (265, 227, 226, 264), (236, 237, 239, 238), (238, 239, 241, 240), (240, 241, 243, 242), (242, 243, 245, 244), (244, 245, 247, 246), (246, 247, 249, 248), (248, 249, 251, 250), (250, 251, 253, 252), (252, 253, 255, 254), (255, 257, 256, 254), (256, 257, 259, 258), (258, 259, 261, 260), (260, 261, 263, 262), (226, 228, 230, 232, 234, 236, 238, 240, 242, 244, 246, 248, 250, 252, 254, 256, 258, 260, 262, 264), (262, 263, 265, 264), (229, 227, 265, 263, 261, 259, 257, 255, 253, 251, 249, 247, 245, 243, 241, 239, 237, 235, 233, 231), (294, 312, 313, 296), (266, 268, 269, 267), (288, 309, 310, 290), (268, 270, 271, 269), (282, 306, 307, 284), (270, 272, 273, 271), (276, 303, 304, 278), (272, 274, 275, 273), (270, 300, 301, 272), (274, 276, 277, 275), (290, 310, 311, 292), (276, 278, 279, 277), (284, 307, 308, 286), (278, 280, 281, 279), (278, 304, 305, 280), (280, 282, 283, 281), (272, 301, 302, 274), (282, 284, 285, 283), (296, 313, 298, 266), (284, 286, 287, 285), (292, 311, 312, 294), (286, 288, 289, 287), (286, 308, 309, 288), (288, 290, 291, 289), (280, 305, 306, 282), (290, 292, 293, 291), (266, 298, 299, 268), (292, 294, 295, 293), (274, 302, 303, 276), (294, 296, 297, 295), (268, 299, 300, 270), (296, 266, 267, 297), (313, 329, 314, 298), (305, 321, 322, 306), (301, 317, 318, 302), (312, 328, 329, 313), (308, 324, 325, 309), (304, 320, 321, 305), (300, 316, 317, 301), (311, 327, 328, 312), (307, 323, 324, 308), (303, 319, 320, 304), (299, 315, 316, 300), (310, 326, 327, 311), (306, 322, 323, 307), (302, 318, 319, 303), (298, 314, 315, 299), (309, 325, 326, 310), (320, 336, 337, 321), (316, 332, 333, 317), (327, 343, 344, 328), (323, 339, 340, 324), (319, 335, 336, 320), (315, 331, 332, 316), (326, 342, 343, 327), (322, 338, 339, 323), (318, 334, 335, 319), (314, 330, 331, 315), (325, 341, 342, 326), (329, 345, 330, 314), (321, 337, 338, 322), (317, 333, 334, 318), (328, 344, 345, 329), (324, 340, 341, 325), (331, 347, 348, 332), (342, 358, 359, 343), (338, 354, 355, 339), (334, 350, 351, 335), (330, 346, 347, 331), (341, 357, 358, 342), (345, 361, 346, 330), (337, 353, 354, 338), (333, 349, 350, 334), (344, 360, 361, 345), (340, 356, 357, 341), (336, 352, 353, 337), (332, 348, 349, 333), (343, 359, 360, 344), (339, 355, 356, 340), (335, 351, 352, 336), (357, 373, 374, 358), (361, 377, 362, 346), (353, 369, 370, 354), (349, 365, 366, 350), (360, 376, 377, 361), (356, 372, 373, 357), (352, 368, 369, 353), (348, 364, 365, 349), (359, 375, 376, 360), (355, 371, 372, 356), (351, 367, 368, 352), (347, 363, 364, 348), (358, 374, 375, 359), (354, 370, 371, 355), (350, 366, 367, 351), (346, 362, 363, 347), (368, 384, 385, 369), (364, 380, 381, 365), (375, 391, 392, 376), (371, 387, 388, 372), (367, 383, 384, 368), (363, 379, 380, 364), (374, 390, 391, 375), (370, 386, 387, 371), (366, 382, 383, 367), (362, 378, 379, 363), (373, 389, 390, 374), (377, 393, 378, 362), (369, 385, 386, 370), (365, 381, 382, 366), (376, 392, 393, 377), (372, 388, 389, 373), (379, 395, 396, 380), (390, 406, 407, 391), (386, 402, 403, 387), (382, 398, 399, 383), (378, 394, 395, 379), (389, 405, 406, 390), (393, 409, 394, 378), (385, 401, 402, 386), (381, 397, 398, 382), (392, 408, 409, 393), (388, 404, 405, 389), (384, 400, 401, 385), (380, 396, 397, 381), (391, 407, 408, 392), (387, 403, 404, 388), (383, 399, 400, 384), (395, 539, 540, 396), (406, 550, 551, 407), (404, 548, 549, 405), (398, 542, 543, 399), (409, 553, 538, 394), (403, 547, 548, 404), (397, 541, 542, 398), (408, 552, 553, 409), (402, 546, 547, 403), (400, 544, 545, 401), (396, 540, 541, 397), (407, 551, 552, 408), (394, 538, 539, 395), (399, 543, 544, 400), (438, 440, 457, 456), (437, 435, 567, 568), (410, 411, 413, 412), (432, 434, 454, 453), (431, 429, 564, 565), (412, 413, 415, 414), (426, 428, 451, 450), (425, 423, 561, 562), (414, 415, 417, 416), (420, 422, 448, 447), (419, 417, 558, 559), (416, 417, 419, 418), (414, 416, 445, 444), (413, 411, 555, 556), (418, 419, 421, 420), (434, 436, 455, 454), (411, 441, 570, 555), (420, 421, 423, 422), (428, 430, 452, 451), (439, 437, 568, 569), (422, 423, 425, 424), (422, 424, 449, 448), (433, 431, 565, 566), (424, 425, 427, 426), (416, 418, 446, 445), (427, 425, 562, 563), (426, 427, 429, 428), (440, 410, 442, 457), (421, 419, 559, 560), (428, 429, 431, 430), (436, 438, 456, 455), (415, 413, 556, 557), (430, 431, 433, 432), (430, 432, 453, 452), (441, 439, 569, 570), (432, 433, 435, 434), (424, 426, 450, 449), (435, 433, 566, 567), (434, 435, 437, 436), (410, 412, 443, 442), (429, 427, 563, 564), (436, 437, 439, 438), (418, 420, 447, 446), (423, 421, 560, 561), (438, 439, 441, 440), (412, 414, 444, 443), (417, 415, 557, 558), (440, 441, 411, 410), (457, 442, 458, 473), (449, 450, 466, 465), (445, 446, 462, 461), (456, 457, 473, 472), (452, 453, 469, 468), (448, 449, 465, 464), (444, 445, 461, 460), (455, 456, 472, 471), (451, 452, 468, 467), (447, 448, 464, 463), (443, 444, 460, 459), (454, 455, 471, 470), (450, 451, 467, 466), (446, 447, 463, 462), (442, 443, 459, 458), (453, 454, 470, 469), (464, 465, 481, 480), (460, 461, 477, 476), (471, 472, 488, 487), (467, 468, 484, 483), (463, 464, 480, 479), (459, 460, 476, 475), (470, 471, 487, 486), (466, 467, 483, 482), (462, 463, 479, 478), (458, 459, 475, 474), (469, 470, 486, 485), (473, 458, 474, 489), (465, 466, 482, 481), (461, 462, 478, 477), (472, 473, 489, 488), (468, 469, 485, 484), (475, 476, 492, 491), (486, 487, 503, 502), (482, 483, 499, 498), (478, 479, 495, 494), (474, 475, 491, 490), (485, 486, 502, 501), (489, 474, 490, 505), (481, 482, 498, 497), (477, 478, 494, 493), (488, 489, 505, 504), (484, 485, 501, 500), (480, 481, 497, 496), (476, 477, 493, 492), (487, 488, 504, 503), (483, 484, 500, 499), (479, 480, 496, 495), (501, 502, 518, 517), (505, 490, 506, 521), (497, 498, 514, 513), (493, 494, 510, 509), (504, 505, 521, 520), (500, 501, 517, 516), (496, 497, 513, 512), (492, 493, 509, 508), (503, 504, 520, 519), (499, 500, 516, 515), (495, 496, 512, 511), (491, 492, 508, 507), (502, 503, 519, 518), (498, 499, 515, 514), (494, 495, 511, 510), (490, 491, 507, 506), (512, 513, 529, 528), (508, 509, 525, 524), (519, 520, 536, 535), (515, 516, 532, 531), (511, 512, 528, 527), (507, 508, 524, 523), (518, 519, 535, 534), (514, 515, 531, 530), (510, 511, 527, 526), (506, 507, 523, 522), (517, 518, 534, 533), (521, 506, 522, 537), (513, 514, 530, 529), (509, 510, 526, 525), (520, 521, 537, 536), (516, 517, 533, 532), (523, 524, 540, 539), (534, 535, 551, 550), (530, 531, 547, 546), (526, 527, 543, 542), (522, 523, 539, 538), (533, 534, 550, 549), (537, 522, 538, 553), (529, 530, 546, 545), (525, 526, 542, 541), (536, 537, 553, 552), (532, 533, 549, 548), (528, 529, 545, 544), (524, 525, 541, 540), (535, 536, 552, 551), (531, 532, 548, 547), (527, 528, 544, 543), (405, 549, 550, 406), (401, 545, 546, 402), (562, 561, 577, 578), (558, 557, 573, 574), (569, 568, 584, 585), (565, 564, 580, 581), (561, 560, 576, 577), (557, 556, 572, 573), (568, 567, 583, 584), (564, 563, 579, 580), (560, 559, 575, 576), (556, 555, 571, 572), (567, 566, 582, 583), (555, 570, 586, 571), (563, 562, 578, 579), (559, 558, 574, 575), (570, 569, 585, 586), (566, 565, 581, 582), (573, 572, 588, 589), (584, 583, 599, 600), (580, 579, 595, 596), (576, 575, 591, 592), (572, 571, 587, 588), (583, 582, 598, 599), (571, 586, 602, 587), (579, 578, 594, 595), (575, 574, 590, 591), (586, 585, 601, 602), (582, 581, 597, 598), (578, 577, 593, 594), (574, 573, 589, 590), (585, 584, 600, 601), (581, 580, 596, 597), (577, 576, 592, 593), (588, 587, 603, 604), (599, 598, 614, 615), (587, 602, 618, 603), (595, 594, 610, 611), (591, 590, 606, 607), (602, 601, 617, 618), (598, 597, 613, 614), (594, 593, 609, 610), (590, 589, 605, 606), (601, 600, 616, 617), (597, 596, 612, 613), (593, 592, 608, 609), (589, 588, 604, 605), (600, 599, 615, 616), (596, 595, 611, 612), (592, 591, 607, 608), (610, 609, 554), (606, 605, 554), (617, 616, 554), (613, 612, 554), (609, 608, 554), (605, 604, 554), (616, 615, 554), (612, 611, 554), (608, 607, 554), (604, 603, 554), (615, 614, 554), (603, 618, 554), (611, 610, 554), (607, 606, 554), (618, 617, 554), (614, 613, 554), (271, 273, 622, 621), (291, 293, 632, 631), (770, 769, 897, 898), (277, 279, 625, 624), (777, 776, 904, 905), (769, 768, 896, 897), (297, 267, 619, 634), (283, 285, 628, 627), (776, 775, 903, 904), (768, 767, 895, 896), (775, 774, 902, 903), (269, 271, 621, 620), (289, 291, 631, 630), (767, 766, 894, 895), (275, 277, 624, 623), (295, 297, 634, 633), (774, 773, 901, 902), (766, 765, 893, 894), (281, 283, 627, 626), (773, 772, 900, 901), (287, 289, 630, 629), (765, 764, 892, 893), (267, 269, 620, 619), (273, 275, 623, 622), (293, 295, 633, 632), (772, 771, 899, 900), (279, 281, 626, 625), (763, 778, 906, 891), (764, 763, 891, 892), (285, 287, 629, 628), (771, 770, 898, 899), (626, 627, 643, 642), (628, 629, 645, 644), (619, 620, 636, 635), (630, 631, 647, 646), (634, 619, 635, 650), (632, 633, 649, 648), (621, 622, 638, 637), (623, 624, 640, 639), (625, 626, 642, 641), (627, 628, 644, 643), (629, 630, 646, 645), (631, 632, 648, 647), (620, 621, 637, 636), (633, 634, 650, 649), (622, 623, 639, 638), (624, 625, 641, 640), (644, 645, 661, 660), (637, 638, 654, 653), (645, 646, 662, 661), (638, 639, 655, 654), (646, 647, 663, 662), (639, 640, 656, 655), (647, 648, 664, 663), (640, 641, 657, 656), (648, 649, 665, 664), (641, 642, 658, 657), (649, 650, 666, 665), (642, 643, 659, 658), (635, 636, 652, 651), (650, 635, 651, 666), (643, 644, 660, 659), (636, 637, 653, 652), (665, 666, 682, 681), (658, 659, 675, 674), (651, 652, 668, 667), (666, 651, 667, 682), (659, 660, 676, 675), (652, 653, 669, 668), (660, 661, 677, 676), (653, 654, 670, 669), (661, 662, 678, 677), (654, 655, 671, 670), (662, 663, 679, 678), (655, 656, 672, 671), (663, 664, 680, 679), (656, 657, 673, 672), (664, 665, 681, 680), (657, 658, 674, 673), (668, 669, 685, 684), (676, 677, 693, 692), (669, 670, 686, 685), (677, 678, 694, 693), (670, 671, 687, 686), (678, 679, 695, 694), (671, 672, 688, 687), (679, 680, 696, 695), (672, 673, 689, 688), (680, 681, 697, 696), (673, 674, 690, 689), (681, 682, 698, 697), (674, 675, 691, 690), (667, 668, 684, 683), (682, 667, 683, 698), (675, 676, 692, 691), (689, 690, 706, 705), (697, 698, 714, 713), (690, 691, 707, 706), (683, 684, 700, 699), (698, 683, 699, 714), (691, 692, 708, 707), (684, 685, 701, 700), (692, 693, 709, 708), (685, 686, 702, 701), (693, 694, 710, 709), (686, 687, 703, 702), (694, 695, 711, 710), (687, 688, 704, 703), (695, 696, 712, 711), (688, 689, 705, 704), (696, 697, 713, 712), (710, 711, 727, 726), (703, 704, 720, 719), (711, 712, 728, 727), (704, 705, 721, 720), (712, 713, 729, 728), (705, 706, 722, 721), (713, 714, 730, 729), (706, 707, 723, 722), (699, 700, 716, 715), (714, 699, 715, 730), (707, 708, 724, 723), (700, 701, 717, 716), (708, 709, 725, 724), (701, 702, 718, 717), (709, 710, 726, 725), (702, 703, 719, 718), (716, 717, 733, 732), (724, 725, 741, 740), (717, 718, 734, 733), (725, 726, 742, 741), (718, 719, 735, 734), (726, 727, 743, 742), (719, 720, 736, 735), (727, 728, 744, 743), (720, 721, 737, 736), (728, 729, 745, 744), (721, 722, 738, 737), (729, 730, 746, 745), (722, 723, 739, 738), (715, 716, 732, 731), (730, 715, 731, 746), (723, 724, 740, 739), (737, 738, 754, 753), (745, 746, 762, 761), (738, 739, 755, 754), (731, 732, 748, 747), (746, 731, 747, 762), (739, 740, 756, 755), (732, 733, 749, 748), (740, 741, 757, 756), (733, 734, 750, 749), (741, 742, 758, 757), (734, 735, 751, 750), (742, 743, 759, 758), (735, 736, 752, 751), (743, 744, 760, 759), (736, 737, 753, 752), (744, 745, 761, 760), (770, 771, 787, 786), (772, 773, 789, 788), (763, 764, 780, 779), (774, 775, 791, 790), (778, 763, 779, 794), (776, 777, 793, 792), (765, 766, 782, 781), (767, 768, 784, 783), (769, 770, 786, 785), (771, 772, 788, 787), (773, 774, 790, 789), (775, 776, 792, 791), (764, 765, 781, 780), (777, 778, 794, 793), (766, 767, 783, 782), (768, 769, 785, 784), (788, 789, 805, 804), (781, 782, 798, 797), (789, 790, 806, 805), (782, 783, 799, 798), (790, 791, 807, 806), (783, 784, 800, 799), (791, 792, 808, 807), (784, 785, 801, 800), (792, 793, 809, 808), (785, 786, 802, 801), (793, 794, 810, 809), (786, 787, 803, 802), (779, 780, 796, 795), (794, 779, 795, 810), (787, 788, 804, 803), (780, 781, 797, 796), (809, 810, 826, 825), (802, 803, 819, 818), (795, 796, 812, 811), (810, 795, 811, 826), (803, 804, 820, 819), (796, 797, 813, 812), (804, 805, 821, 820), (797, 798, 814, 813), (805, 806, 822, 821), (798, 799, 815, 814), (806, 807, 823, 822), (799, 800, 816, 815), (807, 808, 824, 823), (800, 801, 817, 816), (808, 809, 825, 824), (801, 802, 818, 817), (812, 813, 829, 828), (820, 821, 837, 836), (813, 814, 830, 829), (821, 822, 838, 837), (814, 815, 831, 830), (822, 823, 839, 838), (815, 816, 832, 831), (823, 824, 840, 839), (816, 817, 833, 832), (824, 825, 841, 840), (817, 818, 834, 833), (825, 826, 842, 841), (818, 819, 835, 834), (811, 812, 828, 827), (826, 811, 827, 842), (819, 820, 836, 835), (833, 834, 850, 849), (841, 842, 858, 857), (834, 835, 851, 850), (827, 828, 844, 843), (842, 827, 843, 858), (835, 836, 852, 851), (828, 829, 845, 844), (836, 837, 853, 852), (829, 830, 846, 845), (837, 838, 854, 853), (830, 831, 847, 846), (838, 839, 855, 854), (831, 832, 848, 847), (839, 840, 856, 855), (832, 833, 849, 848), (840, 841, 857, 856), (854, 855, 871, 870), (847, 848, 864, 863), (855, 856, 872, 871), (848, 849, 865, 864), (856, 857, 873, 872), (849, 850, 866, 865), (857, 858, 874, 873), (850, 851, 867, 866), (843, 844, 860, 859), (858, 843, 859, 874), (851, 852, 868, 867), (844, 845, 861, 860), (852, 853, 869, 868), (845, 846, 862, 861), (853, 854, 870, 869), (846, 847, 863, 862), (860, 861, 877, 876), (868, 869, 885, 884), (861, 862, 878, 877), (869, 870, 886, 885), (862, 863, 879, 878), (870, 871, 887, 886), (863, 864, 880, 879), (871, 872, 888, 887), (864, 865, 881, 880), (872, 873, 889, 888), (865, 866, 882, 881), (873, 874, 890, 889), (866, 867, 883, 882), (859, 860, 876, 875), (874, 859, 875, 890), (867, 868, 884, 883), (881, 882, 756, 757), (889, 890, 748, 749), (875, 876, 762, 747), (890, 875, 747, 748), (876, 877, 761, 762), (884, 885, 753, 754), (877, 878, 760, 761), (885, 886, 752, 753), (878, 879, 759, 760), (879, 880, 758, 759), (887, 888, 750, 751), (880, 881, 757, 758), (888, 889, 749, 750), (882, 883, 755, 756), (883, 884, 754, 755), (886, 887, 751, 752), (778, 777, 905, 906)])
me_cylinder_003.polygons.foreach_set('use_smooth', [True] * 886)
me_cylinder_003.use_remesh_preserve_volume = False
me_cylinder_003.use_remesh_preserve_attributes = False
me_cylinder_003.use_mirror_vertex_groups = False
me_cylinder_003.update()

# ---- objects
ob_controllock = bpy.data.objects.new('ControlLock', me_cylinder_003)

# ---- transforms, parenting, visibility, modifiers, constraints
ob_controllock.location = (0.0, 0.0, 0.0)
ob_controllock.rotation_euler = (1.571, 0.0, 0.0)
ob_controllock.scale = (0.8333, 0.8333, 1.0)
ob_controllock.lineart.crease_threshold = 0.0

# ---- collection membership
col_collection_1.objects.link(ob_controllock)

# ---- scene / render settings (as saved in the file)
scene.frame_start = 1; scene.frame_end = 250; scene.frame_set(11)
scene.render.engine = 'BLENDER_EEVEE_NEXT'
scene.render.resolution_percentage = 50
scene.render.dither_intensity = 0.0
scene.cycles.use_denoising = False
scene.cycles.samples = 10
scene.cycles.sampling_pattern = 'TABULATED_SOBOL'
scene.cycles.light_sampling_threshold = 0.0
scene.cycles.use_adaptive_sampling = False
scene.cycles.use_light_tree = False
scene.cycles.blur_glossy = 0.0
scene.cycles.pixel_filter_type = 'GAUSSIAN'
scene.cycles.sample_clamp_indirect = 0.0
scene.view_settings.view_transform = 'Standard'
bpy.context.view_layer.update()

# ---- added for rendering (the .blend has no active camera and no usable light): camera, sun
cam_auto = bpy.data.cameras.new('AutoCamera')
cam_auto.lens = 50.0
cam_auto.sensor_width = 36.0
cam_auto.clip_end = 1000.0
ob_auto_camera = bpy.data.objects.new('AutoCamera', cam_auto)
scene.collection.objects.link(ob_auto_camera)
ob_auto_camera.location = (0.18477, -0.247581, 0.12434)
ob_auto_camera.rotation_euler = (1.09748, -7.21219e-08, 0.694738)
scene.camera = ob_auto_camera
light_auto_sun = bpy.data.lights.new('AutoSun', 'SUN')
light_auto_sun.energy = 3.0
light_auto_sun.angle = 0.0523599
ob_auto_sun = bpy.data.objects.new('AutoSun', light_auto_sun)
scene.collection.objects.link(ob_auto_sun)
ob_auto_sun.rotation_euler = (0.872665, 0.174533, 0.523599)
bpy.context.view_layer.update()
